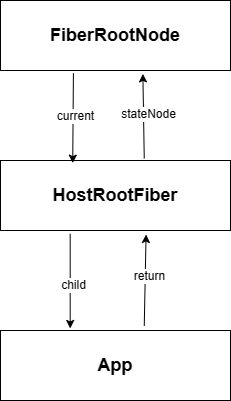

The diagram above was exported from draw.io. Its source (the exported page's mxGraphModel, read from the mxfile embedded in the PNG):
<mxGraphModel dx="1173" dy="819" grid="1" gridSize="10" guides="1" tooltips="1" connect="1" arrows="1" fold="1" page="1" pageScale="1" pageWidth="827" pageHeight="1169" math="0" shadow="0">
  <root>
    <mxCell id="0" />
    <mxCell id="1" parent="0" />
    <mxCell id="dW9xog5AETwsKcDZWxg1-1" value="&lt;h2&gt;HostRootFiber&lt;/h2&gt;" style="rounded=0;whiteSpace=wrap;html=1;" vertex="1" parent="1">
      <mxGeometry x="230" y="260" width="230" height="70" as="geometry" />
    </mxCell>
    <mxCell id="dW9xog5AETwsKcDZWxg1-3" value="&lt;h2&gt;App&lt;/h2&gt;" style="rounded=0;whiteSpace=wrap;html=1;" vertex="1" parent="1">
      <mxGeometry x="230" y="430" width="230" height="70" as="geometry" />
    </mxCell>
    <mxCell id="dW9xog5AETwsKcDZWxg1-4" value="&lt;h2&gt;FiberRootNode&lt;/h2&gt;" style="rounded=0;whiteSpace=wrap;html=1;" vertex="1" parent="1">
      <mxGeometry x="230" y="100" width="230" height="70" as="geometry" />
    </mxCell>
    <mxCell id="dW9xog5AETwsKcDZWxg1-6" value="" style="endArrow=classic;html=1;rounded=0;exitX=0.317;exitY=1.038;exitDx=0;exitDy=0;exitPerimeter=0;entryX=0.314;entryY=0.038;entryDx=0;entryDy=0;entryPerimeter=0;" edge="1" parent="1" source="dW9xog5AETwsKcDZWxg1-4" target="dW9xog5AETwsKcDZWxg1-1">
      <mxGeometry width="50" height="50" relative="1" as="geometry">
        <mxPoint x="390" y="400" as="sourcePoint" />
        <mxPoint x="440" y="350" as="targetPoint" />
      </mxGeometry>
    </mxCell>
    <mxCell id="dW9xog5AETwsKcDZWxg1-7" value="current" style="edgeLabel;html=1;align=center;verticalAlign=middle;resizable=0;points=[];" vertex="1" connectable="0" parent="dW9xog5AETwsKcDZWxg1-6">
      <mxGeometry x="-0.0372" y="2" relative="1" as="geometry">
        <mxPoint as="offset" />
      </mxGeometry>
    </mxCell>
    <mxCell id="dW9xog5AETwsKcDZWxg1-8" value="" style="endArrow=classic;html=1;rounded=0;exitX=0.625;exitY=-0.029;exitDx=0;exitDy=0;exitPerimeter=0;entryX=0.619;entryY=1.048;entryDx=0;entryDy=0;entryPerimeter=0;" edge="1" parent="1" source="dW9xog5AETwsKcDZWxg1-1" target="dW9xog5AETwsKcDZWxg1-4">
      <mxGeometry width="50" height="50" relative="1" as="geometry">
        <mxPoint x="390" y="400" as="sourcePoint" />
        <mxPoint x="440" y="350" as="targetPoint" />
      </mxGeometry>
    </mxCell>
    <mxCell id="dW9xog5AETwsKcDZWxg1-9" value="stateNode" style="edgeLabel;html=1;align=center;verticalAlign=middle;resizable=0;points=[];" vertex="1" connectable="0" parent="dW9xog5AETwsKcDZWxg1-8">
      <mxGeometry x="0.0377" y="-4" relative="1" as="geometry">
        <mxPoint as="offset" />
      </mxGeometry>
    </mxCell>
    <mxCell id="dW9xog5AETwsKcDZWxg1-10" value="" style="endArrow=classic;html=1;rounded=0;exitX=0.303;exitY=1.048;exitDx=0;exitDy=0;exitPerimeter=0;entryX=0.303;entryY=-0.029;entryDx=0;entryDy=0;entryPerimeter=0;" edge="1" parent="1" source="dW9xog5AETwsKcDZWxg1-1" target="dW9xog5AETwsKcDZWxg1-3">
      <mxGeometry width="50" height="50" relative="1" as="geometry">
        <mxPoint x="390" y="400" as="sourcePoint" />
        <mxPoint x="440" y="350" as="targetPoint" />
      </mxGeometry>
    </mxCell>
    <mxCell id="dW9xog5AETwsKcDZWxg1-11" value="child" style="edgeLabel;html=1;align=center;verticalAlign=middle;resizable=0;points=[];" vertex="1" connectable="0" parent="dW9xog5AETwsKcDZWxg1-10">
      <mxGeometry x="0.0705" y="3" relative="1" as="geometry">
        <mxPoint as="offset" />
      </mxGeometry>
    </mxCell>
    <mxCell id="dW9xog5AETwsKcDZWxg1-12" value="" style="endArrow=classic;html=1;rounded=0;exitX=0.625;exitY=-0.067;exitDx=0;exitDy=0;exitPerimeter=0;entryX=0.633;entryY=1.057;entryDx=0;entryDy=0;entryPerimeter=0;" edge="1" parent="1" source="dW9xog5AETwsKcDZWxg1-3" target="dW9xog5AETwsKcDZWxg1-1">
      <mxGeometry width="50" height="50" relative="1" as="geometry">
        <mxPoint x="390" y="400" as="sourcePoint" />
        <mxPoint x="440" y="350" as="targetPoint" />
      </mxGeometry>
    </mxCell>
    <mxCell id="dW9xog5AETwsKcDZWxg1-13" value="return" style="edgeLabel;html=1;align=center;verticalAlign=middle;resizable=0;points=[];" vertex="1" connectable="0" parent="dW9xog5AETwsKcDZWxg1-12">
      <mxGeometry x="0.1034" y="-4" relative="1" as="geometry">
        <mxPoint as="offset" />
      </mxGeometry>
    </mxCell>
  </root>
</mxGraphModel>